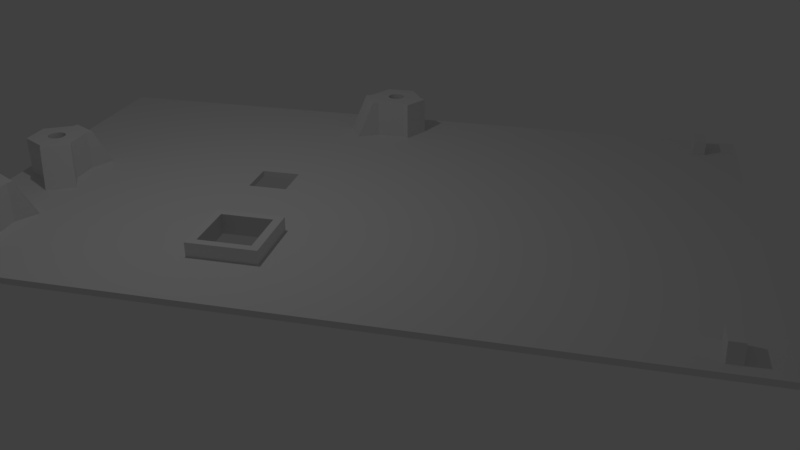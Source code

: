 # Source: ClockHousing_BottomPart.blend  (saved by Blender 2.78.0; exported with 4.5.12 LTS)
import bpy
from mathutils import Matrix  # noqa: F401  (used for matrix-valued properties, if any)

bpy.ops.wm.read_factory_settings(use_empty=True)
scene = bpy.context.scene
scene.name = 'Scene'

# ---- collections
col_collection_1 = bpy.data.collections.new('Collection 1'); scene.collection.children.link(col_collection_1)

# ---- world
world_world = bpy.data.worlds.new('World'); scene.world = world_world
world_world.color = (0.05088, 0.05088, 0.05088)
world_world.use_sun_shadow = False
world_world.sun_shadow_jitter_overblur = 0.0
world_world.cycles.sampling_method = 'MANUAL'

# ---- cameras
cam_camera = bpy.data.cameras.new('Camera')
cam_camera.clip_end = 100.0
cam_camera.lens = 35.0
cam_camera.sensor_width = 32.0
cam_camera.sensor_height = 18.0
cam_camera.ortho_scale = 7.314
cam_camera.dof.focus_distance = 0.0
cam_camera.dof.aperture_fstop = 128.0

# ---- lights
light_lamp = bpy.data.lights.new('Lamp', 'POINT')
light_lamp.transmission_factor = 0.0
light_lamp.cutoff_distance = 30.0
light_lamp.energy = 100.0
light_lamp.shadow_buffer_clip_start = 1.001
light_lamp.shadow_soft_size = 0.1
light_lamp.shadow_maximum_resolution = 0.006
light_lamp.use_absolute_resolution = True

# ---- meshes
me_cube_036 = bpy.data.meshes.new('Cube.036')
me_cube_036.from_pydata([(5.997, 6.495, 0.27), (5.997, 6.089, 0.27), (5.782, 6.495, 0.27), (5.782, 6.089, 0.27), (5.763, -0.7059, 0.27), (5.763, -0.3, 0.27), (5.979, -0.7059, 0.27), (5.979, -0.3, 0.27), (0.06125, 6.317, 0.27), (0.09051, 6.315, 0.27), (0.1187, 6.306, 0.27), (0.1446, 6.292, 0.27), (0.1673, 6.273, 0.27), (0.186, 6.251, 0.27), (0.1998, 6.225, 0.27), (0.2084, 6.197, 0.27), (0.2113, 6.167, 0.27), (0.2084, 6.138, 0.27), (0.1998, 6.11, 0.27), (0.186, 6.084, 0.27), (0.1673, 6.061, 0.27), (0.1446, 6.043, 0.27), (0.1187, 6.029, 0.27), (0.09051, 6.02, 0.27), (0.06125, 6.017, 0.27), (0.03199, 6.02, 0.27), (0.003848, 6.029, 0.27), (-0.02209, 6.043, 0.27), (-0.04482, 6.061, 0.27), (-0.06347, 6.084, 0.27), (-0.07733, 6.11, 0.27), (-0.08587, 6.138, 0.27), (-0.08875, 6.167, 0.27), (-0.08587, 6.197, 0.27), (-0.07733, 6.225, 0.27), (-0.06347, 6.251, 0.27), (-0.04482, 6.273, 0.27), (-0.02209, 6.292, 0.27), (0.003848, 6.306, 0.27), (0.03199, 6.315, 0.27), (0.06125, 6.423, 0.2042), (0.111, 6.418, 0.2042), (0.1589, 6.403, 0.2042), (0.2031, 6.38, 0.2042), (0.2417, 6.348, 0.2042), (0.2735, 6.309, 0.2042), (0.2971, 6.265, 0.2042), (0.3116, 6.217, 0.2042), (0.3165, 6.167, 0.2042), (0.3116, 6.118, 0.2042), (0.2971, 6.07, 0.2042), (0.2735, 6.026, 0.2042), (0.2417, 5.987, 0.2042), (0.2031, 5.955, 0.2042), (0.1589, 5.932, 0.2042), (0.111, 5.917, 0.2042), (0.06125, 5.912, 0.2042), (0.01145, 5.917, 0.2042), (-0.03644, 5.932, 0.2042), (-0.08057, 5.955, 0.2042), (-0.1192, 5.987, 0.2042), (-0.151, 6.026, 0.2042), (-0.1746, 6.07, 0.2042), (-0.1891, 6.118, 0.2042), (-0.194, 6.167, 0.2042), (-0.1891, 6.217, 0.2042), (-0.1746, 6.265, 0.2042), (-0.151, 6.309, 0.2042), (-0.1192, 6.348, 0.2042), (-0.08057, 6.38, 0.2042), (-0.03644, 6.403, 0.2042), (0.01145, 6.418, 0.2042), (-5.238, 2.817, 0.27), (-5.208, 2.814, 0.27), (-5.18, 2.806, 0.27), (-5.154, 2.792, 0.27), (-5.132, 2.773, 0.27), (-5.113, 2.751, 0.27), (-5.099, 2.725, 0.27), (-5.091, 2.697, 0.27), (-5.088, 2.667, 0.27), (-5.091, 2.638, 0.27), (-5.099, 2.61, 0.27), (-5.113, 2.584, 0.27), (-5.132, 2.561, 0.27), (-5.154, 2.543, 0.27), (-5.18, 2.529, 0.27), (-5.208, 2.52, 0.27), (-5.238, 2.517, 0.27), (-5.267, 2.52, 0.27), (-5.295, 2.529, 0.27), (-5.321, 2.543, 0.27), (-5.344, 2.561, 0.27), (-5.362, 2.584, 0.27), (-5.376, 2.61, 0.27), (-5.385, 2.638, 0.27), (-5.388, 2.667, 0.27), (-5.385, 2.697, 0.27), (-5.376, 2.725, 0.27), (-5.362, 2.751, 0.27), (-5.344, 2.773, 0.27), (-5.321, 2.792, 0.27), (-5.295, 2.806, 0.27), (-5.267, 2.814, 0.27), (-5.238, 2.923, 0.2042), (-5.188, 2.918, 0.2042), (-5.14, 2.903, 0.2042), (-5.096, 2.88, 0.2042), (-5.057, 2.848, 0.2042), (-5.026, 2.809, 0.2042), (-5.002, 2.765, 0.2042), (-4.987, 2.717, 0.2042), (-4.982, 2.667, 0.2042), (-4.987, 2.618, 0.2042), (-5.002, 2.57, 0.2042), (-5.026, 2.525, 0.2042), (-5.057, 2.487, 0.2042), (-5.096, 2.455, 0.2042), (-5.14, 2.431, 0.2042), (-5.188, 2.417, 0.2042), (-5.238, 2.412, 0.2042), (-5.288, 2.417, 0.2042), (-5.335, 2.431, 0.2042), (-5.38, 2.455, 0.2042), (-5.418, 2.487, 0.2042), (-5.45, 2.525, 0.2042), (-5.474, 2.57, 0.2042), (-5.488, 2.618, 0.2042), (-5.493, 2.667, 0.2042), (-5.488, 2.717, 0.2042), (-5.474, 2.765, 0.2042), (-5.45, 2.809, 0.2042), (-5.418, 2.848, 0.2042), (-5.38, 2.88, 0.2042), (-5.335, 2.903, 0.2042), (-5.288, 2.918, 0.2042), (-5.238, 0.531, 0.27), (-5.208, 0.5281, 0.27), (-5.18, 0.5196, 0.27), (-5.154, 0.5057, 0.27), (-5.132, 0.4871, 0.27), (-5.113, 0.4643, 0.27), (-5.099, 0.4384, 0.27), (-5.091, 0.4103, 0.27), (-5.088, 0.381, 0.27), (-5.091, 0.3517, 0.27), (-5.099, 0.3236, 0.27), (-5.113, 0.2977, 0.27), (-5.132, 0.2749, 0.27), (-5.154, 0.2563, 0.27), (-5.18, 0.2424, 0.27), (-5.208, 0.2339, 0.27), (-5.238, 0.231, 0.27), (-5.267, 0.2339, 0.27), (-5.295, 0.2424, 0.27), (-5.321, 0.2563, 0.27), (-5.344, 0.2749, 0.27), (-5.362, 0.2977, 0.27), (-5.376, 0.3236, 0.27), (-5.385, 0.3517, 0.27), (-5.388, 0.381, 0.27), (-5.385, 0.4103, 0.27), (-5.376, 0.4384, 0.27), (-5.362, 0.4643, 0.27), (-5.344, 0.4871, 0.27), (-5.321, 0.5057, 0.27), (-5.295, 0.5196, 0.27), (-5.267, 0.5281, 0.27), (-5.238, 0.6363, 0.2042), (-5.188, 0.6314, 0.2042), (-5.14, 0.6168, 0.2042), (-5.096, 0.5932, 0.2042), (-5.057, 0.5615, 0.2042), (-5.026, 0.5228, 0.2042), (-5.002, 0.4787, 0.2042), (-4.987, 0.4308, 0.2042), (-4.982, 0.381, 0.2042), (-4.987, 0.3312, 0.2042), (-5.002, 0.2833, 0.2042), (-5.026, 0.2392, 0.2042), (-5.057, 0.2005, 0.2042), (-5.096, 0.1688, 0.2042), (-5.14, 0.1452, 0.2042), (-5.188, 0.1306, 0.2042), (-5.238, 0.1257, 0.2042), (-5.288, 0.1306, 0.2042), (-5.335, 0.1452, 0.2042), (-5.38, 0.1688, 0.2042), (-5.418, 0.2005, 0.2042), (-5.45, 0.2392, 0.2042), (-5.474, 0.2833, 0.2042), (-5.488, 0.3312, 0.2042), (-5.493, 0.381, 0.2042), (-5.488, 0.4308, 0.2042), (-5.474, 0.4787, 0.2042), (-5.45, 0.5228, 0.2042), (-5.418, 0.5615, 0.2042), (-5.38, 0.5932, 0.2042), (-5.335, 0.6168, 0.2042), (-5.288, 0.6314, 0.2042), (0.5613, 6.167, 0.665), (0.3113, 5.734, 0.665), (-0.1887, 5.734, 0.665), (-0.4387, 6.167, 0.665), (-0.1887, 6.6, 0.665), (0.3113, 6.6, 0.665), (0.3975, 5.685, 0.665), (0.6475, 6.118, 0.665), (-0.2886, 5.677, 0.665), (-0.5386, 6.11, 0.665), (-5.238, 3.167, 0.665), (-4.805, 2.917, 0.665), (-4.805, 2.417, 0.665), (-5.238, 2.167, 0.665), (-5.671, 2.417, 0.665), (-5.671, 2.917, 0.665), (-4.755, 3.004, 0.665), (-5.188, 3.254, 0.665), (-4.747, 2.317, 0.665), (-5.18, 2.067, 0.665), (-5.238, 0.881, 0.665), (-4.805, 0.631, 0.665), (-4.805, 0.131, 0.665), (-5.238, -0.119, 0.665), (-5.671, 0.131, 0.665), (-5.671, 0.631, 0.665), (-4.755, 0.7172, 0.665), (-5.188, 0.9672, 0.665), (-4.747, 0.03111, 0.665), (-5.18, -0.2189, 0.665), (-5.92, -0.98, -0.1), (-5.92, -0.98, 5.96e-08), (-5.92, 6.8, -0.1), (-5.92, 6.8, 5.96e-08), (6.58, -0.98, -0.1), (6.58, -0.98, 5.96e-08), (6.58, 6.8, -0.1), (6.58, 6.8, 5.96e-08), (-1.735, 2.805, -0.1), (-1.735, 2.805, 2.235e-08), (-1.07, 2.805, -0.1), (-1.07, 2.805, 2.235e-08), (-1.735, 3.47, -0.1), (-1.735, 3.47, 2.235e-08), (-1.07, 3.002, -0.1), (-1.07, 3.47, -0.1), (-1.07, 3.47, 2.235e-08), (-1.665, 0.1829, -2.98e-08), (-1.614, 0.2327, -0.1), (-0.5304, 0.1829, -2.98e-08), (-0.5807, 0.2327, -0.1), (-1.665, 1.316, -2.98e-08), (-1.614, 1.266, -0.1), (-0.5807, 0.8423, -0.1), (-0.5304, 1.316, -2.98e-08), (-0.5807, 1.266, -0.1), (-0.6702, 0.3109, -2.98e-08), (-1.525, 0.3109, -2.98e-08), (-0.6702, 0.3109, -0.1), (-1.525, 0.3109, -0.1), (-1.525, 1.19, -0.1), (-1.525, 1.19, -2.98e-08), (-0.6702, 1.19, -2.98e-08), (-0.6702, 0.8291, -0.1), (-0.6702, 1.19, -0.1), (-0.5304, 0.1829, 0.2374), (-1.665, 0.1829, 0.2374), (-1.665, 1.316, 0.2374), (-0.5304, 1.316, 0.2374), (-0.6702, 0.3109, 0.2374), (-1.525, 0.3109, 0.2374), (-1.525, 1.19, 0.2374), (-0.6702, 1.19, 0.2374), (-5.03, -0.4786, 4.587e-08), (-5.238, -0.119, 5.354e-08), (-5.145, -0.2794, 5.271e-08), (-4.805, 0.131, 4.969e-08), (-4.597, -0.2286, 2.277e-08), (-4.766, 0.06358, 4.933e-08), (-5.671, 0.131, 5.739e-08), (-5.671, 0.631, 5.739e-08), (-5.238, 0.881, 5.354e-08), (-4.805, 0.631, 4.969e-08), (-4.597, 0.9906, 4.784e-08), (-5.03, 1.241, 5.169e-08), (-5.03, 1.808, 5.169e-08), (-4.597, 2.058, -1.687e-08), (-5.238, 2.167, 5.351e-08), (-4.805, 2.417, 4.969e-08), (-5.671, 2.417, 5.738e-08), (-5.671, 2.917, 5.738e-08), (-5.238, 3.167, 5.354e-08), (-4.805, 2.917, 4.97e-08), (-4.597, 3.277, 4.785e-08), (-5.03, 3.527, 5.17e-08), (-0.7984, 5.96, 5.021e-08), (-0.5484, 5.527, 6.242e-08), (-0.4387, 6.167, 5.252e-08), (0.3113, 6.6, 5.737e-08), (-0.1887, 6.6, 5.737e-08), (-0.1887, 5.734, 4.768e-08), (0.406, 5.68, 4.708e-08), (0.3113, 5.734, 4.768e-08), (0.5613, 6.167, 5.252e-08), (0.656, 6.113, 5.192e-08), (-4.982, 0.381, -0.1), (-4.987, 0.4308, -0.1), (-4.987, 0.3312, -0.1), (-5.002, 0.4787, -0.1), (-5.026, 0.5228, -0.1), (-5.14, 0.6168, -0.1), (-5.057, 0.5615, -0.1), (-5.188, 0.6314, -0.1), (-5.096, 0.5932, -0.1), (-5.14, 0.1452, -0.1), (-5.238, 0.1257, -0.1), (-5.238, 0.6363, -0.1), (-5.288, 0.6314, -0.1), (-5.188, 0.1306, -0.1), (-5.38, 0.5932, -0.1), (-5.335, 0.6168, -0.1), (-5.38, 0.1688, -0.1), (-5.335, 0.1452, -0.1), (-5.288, 0.1306, -0.1), (-5.418, 0.5615, -0.1), (-5.45, 0.2392, -0.1), (-5.418, 0.2005, -0.1), (-5.474, 0.2833, -0.1), (-5.488, 0.3312, -0.1), (-5.002, 0.2833, -0.1), (-5.026, 0.2392, -0.1), (-5.057, 0.2005, -0.1), (-5.096, 0.1688, -0.1), (-5.45, 0.5228, -0.1), (-5.488, 0.4308, -0.1), (-5.474, 0.4787, -0.1), (-5.493, 0.381, -0.1), (-5.388, 0.381, 0.665), (-5.385, 0.4103, 0.665), (-5.376, 0.4384, 0.665), (-5.362, 0.4643, 0.665), (-5.344, 0.4871, 0.665), (-5.321, 0.5057, 0.665), (-5.267, 0.5281, 0.665), (-5.238, 0.531, 0.665), (-5.295, 0.5196, 0.665), (-5.208, 0.2339, 0.665), (-5.18, 0.2424, 0.665), (-5.113, 0.2977, 0.665), (-5.238, 0.231, 0.665), (-5.267, 0.2339, 0.665), (-5.295, 0.2424, 0.665), (-5.344, 0.2749, 0.665), (-5.099, 0.3236, 0.665), (-5.132, 0.2749, 0.665), (-5.091, 0.3517, 0.665), (-5.154, 0.2563, 0.665), (-5.385, 0.3517, 0.665), (-5.376, 0.3236, 0.665), (-5.321, 0.2563, 0.665), (-5.362, 0.2977, 0.665), (-5.208, 0.5281, 0.665), (-5.113, 0.4643, 0.665), (-5.132, 0.4871, 0.665), (-5.099, 0.4384, 0.665), (-5.088, 0.381, 0.665), (-5.18, 0.5196, 0.665), (-5.091, 0.4103, 0.665), (-5.154, 0.5057, 0.665), (-5.238, 2.923, -0.1), (-5.288, 2.918, -0.1), (-5.188, 2.918, -0.1), (-5.14, 2.903, -0.1), (-5.335, 2.903, -0.1), (-5.096, 2.88, -0.1), (-5.057, 2.848, -0.1), (-5.026, 2.809, -0.1), (-5.38, 2.88, -0.1), (-5.418, 2.848, -0.1), (-5.002, 2.765, -0.1), (-4.987, 2.717, -0.1), (-4.987, 2.618, -0.1), (-4.982, 2.667, -0.1), (-5.418, 2.487, -0.1), (-5.474, 2.57, -0.1), (-5.45, 2.525, -0.1), (-5.488, 2.618, -0.1), (-5.335, 2.431, -0.1), (-5.38, 2.455, -0.1), (-5.14, 2.431, -0.1), (-5.288, 2.417, -0.1), (-5.238, 2.412, -0.1), (-5.188, 2.417, -0.1), (-5.45, 2.809, -0.1), (-5.474, 2.765, -0.1), (-5.488, 2.717, -0.1), (-5.493, 2.667, -0.1), (-5.002, 2.57, -0.1), (-5.026, 2.525, -0.1), (-5.057, 2.487, -0.1), (-5.096, 2.455, -0.1), (-5.388, 2.667, 0.665), (-5.385, 2.697, 0.665), (-5.376, 2.725, 0.665), (-5.362, 2.751, 0.665), (-5.344, 2.773, 0.665), (-5.321, 2.792, 0.665), (-5.267, 2.814, 0.665), (-5.238, 2.817, 0.665), (-5.295, 2.806, 0.665), (-5.208, 2.52, 0.665), (-5.18, 2.529, 0.665), (-5.113, 2.584, 0.665), (-5.238, 2.517, 0.665), (-5.267, 2.52, 0.665), (-5.295, 2.529, 0.665), (-5.344, 2.561, 0.665), (-5.099, 2.61, 0.665), (-5.132, 2.561, 0.665), (-5.091, 2.638, 0.665), (-5.154, 2.543, 0.665), (-5.385, 2.638, 0.665), (-5.376, 2.61, 0.665), (-5.321, 2.543, 0.665), (-5.362, 2.584, 0.665), (-5.208, 2.814, 0.665), (-5.113, 2.751, 0.665), (-5.132, 2.773, 0.665), (-5.099, 2.725, 0.665), (-5.088, 2.667, 0.665), (-5.18, 2.806, 0.665), (-5.091, 2.697, 0.665), (-5.154, 2.792, 0.665), (0.06125, 6.423, -0.1), (0.01145, 6.418, -0.1), (0.1589, 6.403, -0.1), (0.111, 6.418, -0.1), (-0.03644, 6.403, -0.1), (0.2031, 6.38, -0.1), (0.2417, 6.348, -0.1), (0.2735, 6.309, -0.1), (-0.08057, 6.38, -0.1), (-0.1192, 6.348, -0.1), (0.3165, 6.167, -0.1), (0.2971, 6.265, -0.1), (0.3116, 6.217, -0.1), (0.3116, 6.118, -0.1), (-0.1192, 5.987, -0.1), (-0.1746, 6.07, -0.1), (-0.151, 6.026, -0.1), (-0.1891, 6.118, -0.1), (-0.03644, 5.932, -0.1), (-0.08057, 5.955, -0.1), (0.1589, 5.932, -0.1), (0.01145, 5.917, -0.1), (0.06125, 5.912, -0.1), (0.111, 5.917, -0.1), (-0.151, 6.309, -0.1), (-0.1746, 6.265, -0.1), (-0.1891, 6.217, -0.1), (-0.194, 6.167, -0.1), (0.2971, 6.07, -0.1), (0.2735, 6.026, -0.1), (0.2417, 5.987, -0.1), (0.2031, 5.955, -0.1), (-0.08875, 6.167, 0.665), (-0.08587, 6.197, 0.665), (-0.07733, 6.225, 0.665), (-0.06347, 6.251, 0.665), (-0.04482, 6.273, 0.665), (-0.02209, 6.292, 0.665), (0.03199, 6.315, 0.665), (0.06125, 6.317, 0.665), (0.003848, 6.306, 0.665), (0.09051, 6.02, 0.665), (0.1187, 6.029, 0.665), (0.186, 6.084, 0.665), (0.06125, 6.017, 0.665), (0.03199, 6.02, 0.665), (0.003848, 6.029, 0.665), (-0.04482, 6.061, 0.665), (0.1998, 6.11, 0.665), (0.1673, 6.061, 0.665), (0.2084, 6.138, 0.665), (0.1446, 6.043, 0.665), (-0.08587, 6.138, 0.665), (-0.07733, 6.11, 0.665), (-0.02209, 6.043, 0.665), (-0.06347, 6.084, 0.665), (0.09051, 6.315, 0.665), (0.186, 6.251, 0.665), (0.1673, 6.273, 0.665), (0.1998, 6.225, 0.665), (0.2113, 6.167, 0.665), (0.1187, 6.306, 0.665), (0.2084, 6.197, 0.665), (0.1446, 6.292, 0.665), (5.763, -0.7884, 4.933e-08), (5.979, -0.7884, 5.204e-08), (5.763, -0.7162, 4.933e-08), (5.763, -0.3, 5.564e-08), (5.979, -0.7858, 5.204e-08), (5.979, -0.3, 5.668e-08), (5.782, 6.089, 4.964e-08), (5.997, 6.089, 5.245e-08), (5.997, 6.578, 5.713e-08), (5.997, 6.546, 5.677e-08), (5.782, 6.578, 5.714e-08), (5.782, 6.452, 5.572e-08)], [], [(3, 1, 0, 2), (7, 5, 4, 6), (8, 9, 489, 472), (9, 10, 494, 489), (10, 11, 496, 494), (11, 12, 491, 496), (12, 13, 490, 491), (13, 14, 492, 490), (14, 15, 495, 492), (15, 16, 493, 495), (16, 17, 483, 493), (17, 18, 481, 483), (18, 19, 476, 481), (19, 20, 482, 476), (20, 21, 484, 482), (21, 22, 475, 484), (22, 23, 474, 475), (23, 24, 477, 474), (24, 25, 478, 477), (25, 26, 479, 478), (26, 27, 487, 479), (27, 28, 480, 487), (28, 29, 488, 480), (29, 30, 486, 488), (30, 31, 485, 486), (31, 32, 465, 485), (32, 33, 466, 465), (33, 34, 467, 466), (34, 35, 468, 467), (35, 36, 469, 468), (36, 37, 470, 469), (37, 38, 473, 470), (38, 39, 471, 473), (39, 8, 472, 471), (10, 42, 43, 11), (58, 451, 452, 59), (19, 51, 52, 20), (28, 60, 61, 29), (37, 69, 70, 38), (15, 47, 48, 16), (24, 56, 57, 25), (33, 65, 66, 34), (11, 43, 44, 12), (20, 52, 53, 21), (29, 61, 62, 30), (38, 70, 71, 39), (16, 48, 49, 17), (25, 57, 58, 26), (34, 66, 67, 35), (12, 44, 45, 13), (21, 53, 54, 22), (30, 62, 63, 31), (8, 40, 41, 9), (39, 71, 40, 8), (17, 49, 50, 18), (26, 58, 59, 27), (35, 67, 68, 36), (13, 45, 46, 14), (22, 54, 55, 23), (31, 63, 64, 32), (9, 41, 42, 10), (18, 50, 51, 19), (27, 59, 60, 28), (36, 68, 69, 37), (14, 46, 47, 15), (23, 55, 56, 24), (32, 64, 65, 33), (45, 440, 444, 46), (59, 452, 447, 60), (46, 444, 445, 47), (60, 447, 449, 61), (47, 445, 443, 48), (61, 449, 448, 62), (48, 443, 446, 49), (62, 448, 450, 63), (49, 446, 461, 50), (63, 450, 460, 64), (50, 461, 462, 51), (64, 460, 459, 65), (51, 462, 463, 52), (65, 459, 458, 66), (52, 463, 464, 53), (66, 458, 457, 67), (53, 464, 453, 54), (40, 433, 436, 41), (67, 457, 442, 68), (54, 453, 456, 55), (41, 436, 435, 42), (68, 442, 441, 69), (55, 456, 455, 56), (42, 435, 438, 43), (69, 441, 437, 70), (56, 455, 454, 57), (43, 438, 439, 44), (70, 437, 434, 71), (57, 454, 451, 58), (44, 439, 440, 45), (71, 434, 433, 40), (72, 73, 425, 408), (73, 74, 430, 425), (74, 75, 432, 430), (75, 76, 427, 432), (76, 77, 426, 427), (77, 78, 428, 426), (78, 79, 431, 428), (79, 80, 429, 431), (80, 81, 419, 429), (81, 82, 417, 419), (82, 83, 412, 417), (83, 84, 418, 412), (84, 85, 420, 418), (85, 86, 411, 420), (86, 87, 410, 411), (87, 88, 413, 410), (88, 89, 414, 413), (89, 90, 415, 414), (90, 91, 423, 415), (91, 92, 416, 423), (92, 93, 424, 416), (93, 94, 422, 424), (94, 95, 421, 422), (95, 96, 401, 421), (96, 97, 402, 401), (97, 98, 403, 402), (98, 99, 404, 403), (99, 100, 405, 404), (100, 101, 406, 405), (101, 102, 409, 406), (102, 103, 407, 409), (103, 72, 408, 407), (74, 106, 107, 75), (122, 387, 388, 123), (83, 115, 116, 84), (92, 124, 125, 93), (101, 133, 134, 102), (79, 111, 112, 80), (88, 120, 121, 89), (97, 129, 130, 98), (75, 107, 108, 76), (84, 116, 117, 85), (93, 125, 126, 94), (102, 134, 135, 103), (80, 112, 113, 81), (89, 121, 122, 90), (98, 130, 131, 99), (76, 108, 109, 77), (85, 117, 118, 86), (94, 126, 127, 95), (72, 104, 105, 73), (103, 135, 104, 72), (81, 113, 114, 82), (90, 122, 123, 91), (99, 131, 132, 100), (77, 109, 110, 78), (86, 118, 119, 87), (95, 127, 128, 96), (73, 105, 106, 74), (82, 114, 115, 83), (91, 123, 124, 92), (100, 132, 133, 101), (78, 110, 111, 79), (87, 119, 120, 88), (96, 128, 129, 97), (109, 376, 379, 110), (123, 388, 383, 124), (110, 379, 380, 111), (124, 383, 385, 125), (111, 380, 382, 112), (125, 385, 384, 126), (112, 382, 381, 113), (126, 384, 386, 127), (113, 381, 397, 114), (127, 386, 396, 128), (114, 397, 398, 115), (128, 396, 395, 129), (115, 398, 399, 116), (129, 395, 394, 130), (116, 399, 400, 117), (130, 394, 393, 131), (117, 400, 389, 118), (104, 369, 371, 105), (131, 393, 378, 132), (118, 389, 392, 119), (105, 371, 372, 106), (132, 378, 377, 133), (119, 392, 391, 120), (106, 372, 374, 107), (133, 377, 373, 134), (120, 391, 390, 121), (107, 374, 375, 108), (134, 373, 370, 135), (121, 390, 387, 122), (108, 375, 376, 109), (135, 370, 369, 104), (136, 137, 361, 344), (137, 138, 366, 361), (138, 139, 368, 366), (139, 140, 363, 368), (140, 141, 362, 363), (141, 142, 364, 362), (142, 143, 367, 364), (143, 144, 365, 367), (144, 145, 355, 365), (145, 146, 353, 355), (146, 147, 348, 353), (147, 148, 354, 348), (148, 149, 356, 354), (149, 150, 347, 356), (150, 151, 346, 347), (151, 152, 349, 346), (152, 153, 350, 349), (153, 154, 351, 350), (154, 155, 359, 351), (155, 156, 352, 359), (156, 157, 360, 352), (157, 158, 358, 360), (158, 159, 357, 358), (159, 160, 337, 357), (160, 161, 338, 337), (161, 162, 339, 338), (162, 163, 340, 339), (163, 164, 341, 340), (164, 165, 342, 341), (165, 166, 345, 342), (166, 167, 343, 345), (167, 136, 344, 343), (138, 170, 171, 139), (186, 322, 321, 187), (147, 179, 180, 148), (156, 188, 189, 157), (165, 197, 198, 166), (143, 175, 176, 144), (152, 184, 185, 153), (161, 193, 194, 162), (139, 171, 172, 140), (148, 180, 181, 149), (157, 189, 190, 158), (166, 198, 199, 167), (144, 176, 177, 145), (153, 185, 186, 154), (162, 194, 195, 163), (140, 172, 173, 141), (149, 181, 182, 150), (158, 190, 191, 159), (136, 168, 169, 137), (167, 199, 168, 136), (145, 177, 178, 146), (154, 186, 187, 155), (163, 195, 196, 164), (141, 173, 174, 142), (150, 182, 183, 151), (159, 191, 192, 160), (137, 169, 170, 138), (146, 178, 179, 147), (155, 187, 188, 156), (164, 196, 197, 165), (142, 174, 175, 143), (151, 183, 184, 152), (160, 192, 193, 161), (173, 309, 308, 174), (187, 321, 326, 188), (174, 308, 306, 175), (188, 326, 325, 189), (175, 306, 305, 176), (189, 325, 327, 190), (176, 305, 307, 177), (190, 327, 328, 191), (177, 307, 329, 178), (191, 328, 336, 192), (178, 329, 330, 179), (192, 336, 334, 193), (179, 330, 331, 180), (193, 334, 335, 194), (180, 331, 332, 181), (194, 335, 333, 195), (181, 332, 314, 182), (168, 316, 312, 169), (195, 333, 324, 196), (182, 314, 318, 183), (169, 312, 310, 170), (196, 324, 319, 197), (183, 318, 315, 184), (170, 310, 313, 171), (197, 319, 320, 198), (184, 315, 323, 185), (171, 313, 311, 172), (198, 320, 317, 199), (185, 323, 322, 186), (172, 311, 309, 173), (199, 317, 316, 168), (203, 297, 295, 209), (201, 200, 493, 483, 481, 476, 482, 484, 475, 474, 477, 478, 479, 487, 480, 488, 486, 485, 465, 203, 202), (201, 302, 301, 206), (200, 201, 206, 207), (202, 203, 209, 208), (213, 287, 285, 219), (211, 210, 215, 401, 402, 403, 404, 405, 406, 409, 407, 408, 425, 430, 432, 427, 426, 428, 431, 429, 212), (211, 292, 293, 216), (210, 211, 216, 217), (212, 213, 219, 218), (223, 274, 275, 273, 229), (221, 220, 225, 337, 338, 339, 340, 341, 342, 345, 343, 344, 361, 366, 368, 363, 362, 364, 367, 365, 222), (221, 282, 283, 226), (220, 221, 226, 227), (222, 223, 229, 228), (230, 231, 233, 232), (232, 233, 237, 236), (236, 237, 235, 234), (234, 235, 231, 230), (232, 236, 443, 445, 444, 440, 439, 438, 435, 436, 433, 434, 437, 441, 442, 457, 458, 459, 460, 242), (237, 506, 504, 503, 508, 246, 241, 239, 247, 251, 254, 499, 500, 502, 501, 235), (240, 241, 246, 245, 244), (245, 246, 243, 242), (231, 275, 274, 279, 280, 281, 284, 283, 282, 276, 278, 239, 286, 285, 287, 289, 290, 233), (242, 243, 239, 238), (238, 239, 241, 240), (242, 238, 240, 244, 236, 234, 382, 380, 379, 376, 375, 374, 372, 371, 369, 370, 373, 377, 378, 393, 394, 395, 396, 230, 232), (248, 252, 260, 259), (253, 250, 258, 263), (235, 501, 498, 497, 499, 254, 249, 247, 239, 278, 277, 273, 275, 231), (252, 255, 264, 260), (250, 248, 259, 258), (230, 252, 248, 250, 253, 234), (258, 256, 262, 264, 263), (264, 262, 261, 260), (260, 261, 257, 259), (259, 257, 256, 258), (255, 253, 263, 264), (254, 251, 267, 268), (257, 261, 271, 270), (247, 249, 265, 266), (261, 262, 272, 271), (267, 266, 270, 271), (266, 265, 269, 270), (268, 267, 271, 272), (265, 268, 272, 269), (251, 247, 266, 267), (262, 256, 269, 272), (256, 257, 270, 269), (249, 254, 268, 265), (276, 282, 221, 222), (273, 277, 228, 229), (280, 279, 224, 225), (281, 280, 225, 220), (284, 281, 220, 227), (283, 284, 227, 226), (279, 274, 223, 224), (277, 278, 276, 222, 228), (288, 292, 211, 212), (285, 286, 218, 219), (290, 289, 214, 215), (291, 290, 215, 210), (294, 291, 210, 217), (293, 294, 217, 216), (289, 287, 213, 214), (233, 290, 291, 294, 293, 292, 288, 286, 239, 243, 246, 508, 507, 505, 506, 237, 304, 301, 302, 300, 296, 295), (286, 288, 212, 218), (300, 302, 201, 202), (297, 299, 298, 303, 304, 237, 233, 295), (295, 296, 208, 209), (298, 299, 204, 205), (303, 298, 205, 200), (304, 303, 200, 207), (301, 304, 207, 206), (299, 297, 203, 204), (296, 300, 202, 208), (222, 365, 355, 353, 348, 354, 356, 347, 346, 349, 350, 351, 359, 352, 360, 358, 357, 337, 225, 224, 223), (230, 336, 328, 327, 325, 326, 321, 322, 323, 315, 318, 314, 332, 331, 330, 329, 307, 305, 252), (230, 396, 386, 384, 385, 383, 388, 387, 390, 391, 392, 389, 400, 399, 398, 397, 381, 382, 234, 253, 255, 252, 305, 306, 308, 309, 311, 313, 310, 312, 316, 317, 320, 319, 324, 333, 335, 334, 336), (212, 429, 419, 417, 412, 418, 420, 411, 410, 413, 414, 415, 423, 416, 424, 422, 421, 401, 215, 214, 213), (242, 460, 450, 448, 449, 447, 452, 451, 454, 455, 456, 453, 464, 463, 462, 461, 446, 443, 236, 244, 245), (203, 465, 466, 467, 468, 469, 470, 473, 471, 472, 489, 494, 496, 491, 490, 492, 495, 493, 200, 205, 204), (498, 501, 502, 7, 6), (502, 500, 5, 7), (500, 499, 497, 4, 5), (497, 498, 6, 4), (507, 508, 503, 3, 2), (503, 504, 1, 3), (504, 506, 505, 0, 1), (505, 507, 2, 0)])
me_cube_036.use_remesh_preserve_volume = False
me_cube_036.use_remesh_preserve_attributes = False
me_cube_036.use_mirror_vertex_groups = False
me_cube_036.update()

# ---- objects
ob_cube_014 = bpy.data.objects.new('Cube.014', me_cube_036)
ob_lamp = bpy.data.objects.new('Lamp', light_lamp)
ob_camera = bpy.data.objects.new('Camera', cam_camera)

# ---- transforms, parenting, visibility, modifiers, constraints
ob_cube_014.location = (5.62, 0.0, -0.77)
ob_cube_014.lineart.crease_threshold = 0.0
ob_lamp.location = (4.076, 1.005, 5.904)
ob_lamp.rotation_euler = (0.6503, 0.05522, 1.866)
ob_lamp.lock_rotations_4d = False
ob_lamp.empty_display_type = 'ARROWS'
ob_lamp.color = (0.0, 0.0, 0.0, 0.0)
ob_lamp.lineart.crease_threshold = 0.0
ob_camera.location = (9.606, -10.03, 5.344)
ob_camera.rotation_euler = (1.109, -0.0, 0.2334)
ob_camera.lock_rotations_4d = False
ob_camera.empty_display_type = 'ARROWS'
ob_camera.color = (0.0, 0.0, 0.0, 0.0)
ob_camera.display_type = 'WIRE'
ob_camera.lineart.crease_threshold = 0.0

# ---- collection membership
col_collection_1.objects.link(ob_cube_014)
col_collection_1.objects.link(ob_lamp)
col_collection_1.objects.link(ob_camera)

# ---- scene / render settings (as saved in the file)
scene.camera = ob_camera
scene.frame_start = 1; scene.frame_end = 250; scene.frame_set(0)
scene.render.engine = 'BLENDER_EEVEE_NEXT'
scene.render.resolution_percentage = 50
scene.render.dither_intensity = 0.0
scene.cycles.use_denoising = False
scene.cycles.samples = 128
scene.cycles.sampling_pattern = 'TABULATED_SOBOL'
scene.cycles.light_sampling_threshold = 0.0
scene.cycles.use_adaptive_sampling = False
scene.cycles.use_light_tree = False
scene.cycles.blur_glossy = 0.0
scene.cycles.sample_clamp_indirect = 0.0
scene.view_settings.view_transform = 'Standard'
bpy.context.view_layer.update()
